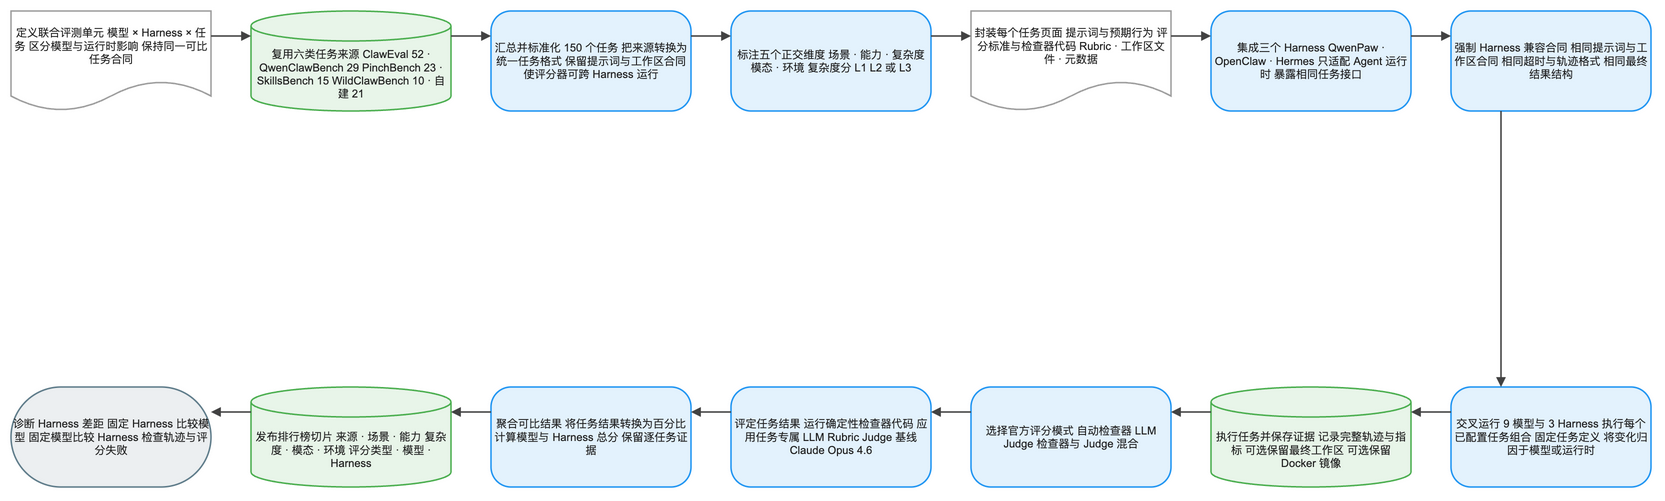

The diagram above was exported from draw.io. Its source (the exported page's mxGraphModel, read from the mxfile embedded in the PNG):
<mxGraphModel dx="1120" dy="720" grid="1" gridSize="8" guides="1" tooltips="1" connect="1" arrows="1" fold="1" page="1" pageScale="1" pageWidth="1640" pageHeight="552" math="1" background="#FFFFFF">
  <root>
    <mxCell id="0" />
    <mxCell id="1" parent="0" />
    <mxCell id="2" value="定义联合评测单元 模型 × Harness × 任务 区分模型与运行时影响 保持同一可比任务合同" style="shape=document;boundedLbl=1;html=1;whiteSpace=wrap;fillColor=#FFFFFF;strokeColor=#9E9E9E;strokeWidth=1.5;fontColor=#212121;fontSize=11;fontFamily=Arial, Helvetica, sans-serif;verticalAlign=middle;align=center" vertex="1" parent="1">
      <mxGeometry x="-80" y="-8" width="200" height="100" as="geometry" />
    </mxCell>
    <mxCell id="3" value="复用六类任务来源 ClawEval 52 · QwenClawBench 29 PinchBench 23 · SkillsBench 15 WildClawBench 10 · 自建 21" style="shape=cylinder3;boundedLbl=1;backgroundOutline=1;size=15;html=1;whiteSpace=wrap;fillColor=#E8F5E9;strokeColor=#4CAF50;strokeWidth=1.5;fontColor=#212121;fontSize=11;fontFamily=Arial, Helvetica, sans-serif;verticalAlign=middle;align=center" vertex="1" parent="1">
      <mxGeometry x="160" y="-8" width="200" height="100" as="geometry" />
    </mxCell>
    <mxCell id="4" value="汇总并标准化 150 个任务 把来源转换为统一任务格式 保留提示词与工作区合同 使评分器可跨 Harness 运行" style="rounded=1;arcSize=20;html=1;whiteSpace=wrap;fillColor=#E3F2FD;strokeColor=#2196F3;strokeWidth=1.5;fontColor=#212121;fontSize=11;fontFamily=Arial, Helvetica, sans-serif;verticalAlign=middle;align=center" vertex="1" parent="1">
      <mxGeometry x="400" y="-8" width="200" height="100" as="geometry" />
    </mxCell>
    <mxCell id="5" value="标注五个正交维度 场景 · 能力 · 复杂度 模态 · 环境 复杂度分 L1 L2 或 L3" style="rounded=1;arcSize=20;html=1;whiteSpace=wrap;fillColor=#E3F2FD;strokeColor=#2196F3;strokeWidth=1.5;fontColor=#212121;fontSize=11;fontFamily=Arial, Helvetica, sans-serif;verticalAlign=middle;align=center" vertex="1" parent="1">
      <mxGeometry x="640" y="-8" width="200" height="100" as="geometry" />
    </mxCell>
    <mxCell id="6" value="封装每个任务页面 提示词与预期行为 评分标准与检查器代码 Rubric · 工作区文件 · 元数据" style="shape=document;boundedLbl=1;html=1;whiteSpace=wrap;fillColor=#FFFFFF;strokeColor=#9E9E9E;strokeWidth=1.5;fontColor=#212121;fontSize=11;fontFamily=Arial, Helvetica, sans-serif;verticalAlign=middle;align=center" vertex="1" parent="1">
      <mxGeometry x="880" y="-8" width="200" height="100" as="geometry" />
    </mxCell>
    <mxCell id="7" value="集成三个 Harness QwenPaw · OpenClaw · Hermes 只适配 Agent 运行时 暴露相同任务接口" style="rounded=1;arcSize=20;html=1;whiteSpace=wrap;fillColor=#E3F2FD;strokeColor=#2196F3;strokeWidth=1.5;fontColor=#212121;fontSize=11;fontFamily=Arial, Helvetica, sans-serif;verticalAlign=middle;align=center" vertex="1" parent="1">
      <mxGeometry x="1120" y="-8" width="200" height="100" as="geometry" />
    </mxCell>
    <mxCell id="8" value="强制 Harness 兼容合同 相同提示词与工作区合同 相同超时与轨迹格式 相同最终结果结构" style="rounded=1;arcSize=20;html=1;whiteSpace=wrap;fillColor=#E3F2FD;strokeColor=#2196F3;strokeWidth=1.5;fontColor=#212121;fontSize=11;fontFamily=Arial, Helvetica, sans-serif;verticalAlign=middle;align=center" vertex="1" parent="1">
      <mxGeometry x="1360" y="-8" width="200" height="100" as="geometry" />
    </mxCell>
    <mxCell id="9" value="交叉运行 9 模型与 3 Harness 执行每个已配置任务组合 固定任务定义 将变化归因于模型或运行时" style="rounded=1;arcSize=20;html=1;whiteSpace=wrap;fillColor=#E3F2FD;strokeColor=#2196F3;strokeWidth=1.5;fontColor=#212121;fontSize=11;fontFamily=Arial, Helvetica, sans-serif;verticalAlign=middle;align=center" vertex="1" parent="1">
      <mxGeometry x="1360" y="368" width="200" height="100" as="geometry" />
    </mxCell>
    <mxCell id="10" value="执行任务并保存证据 记录完整轨迹与指标 可选保留最终工作区 可选保留 Docker 镜像" style="shape=cylinder3;boundedLbl=1;backgroundOutline=1;size=15;html=1;whiteSpace=wrap;fillColor=#E8F5E9;strokeColor=#4CAF50;strokeWidth=1.5;fontColor=#212121;fontSize=11;fontFamily=Arial, Helvetica, sans-serif;verticalAlign=middle;align=center" vertex="1" parent="1">
      <mxGeometry x="1120" y="368" width="200" height="100" as="geometry" />
    </mxCell>
    <mxCell id="11" value="选择官方评分模式 自动检查器 LLM Judge 检查器与 Judge 混合" style="rounded=1;arcSize=20;html=1;whiteSpace=wrap;fillColor=#E3F2FD;strokeColor=#2196F3;strokeWidth=1.5;fontColor=#212121;fontSize=11;fontFamily=Arial, Helvetica, sans-serif;verticalAlign=middle;align=center" vertex="1" parent="1">
      <mxGeometry x="880" y="368" width="200" height="100" as="geometry" />
    </mxCell>
    <mxCell id="12" value="评定任务结果 运行确定性检查器代码 应用任务专属 LLM Rubric Judge 基线 Claude Opus 4.6" style="rounded=1;arcSize=20;html=1;whiteSpace=wrap;fillColor=#E3F2FD;strokeColor=#2196F3;strokeWidth=1.5;fontColor=#212121;fontSize=11;fontFamily=Arial, Helvetica, sans-serif;verticalAlign=middle;align=center" vertex="1" parent="1">
      <mxGeometry x="640" y="368" width="200" height="100" as="geometry" />
    </mxCell>
    <mxCell id="13" value="聚合可比结果 将任务结果转换为百分比 计算模型与 Harness 总分 保留逐任务证据" style="rounded=1;arcSize=20;html=1;whiteSpace=wrap;fillColor=#E3F2FD;strokeColor=#2196F3;strokeWidth=1.5;fontColor=#212121;fontSize=11;fontFamily=Arial, Helvetica, sans-serif;verticalAlign=middle;align=center" vertex="1" parent="1">
      <mxGeometry x="400" y="368" width="200" height="100" as="geometry" />
    </mxCell>
    <mxCell id="14" value="发布排行榜切片 来源 · 场景 · 能力 复杂度 · 模态 · 环境 评分类型 · 模型 · Harness" style="shape=cylinder3;boundedLbl=1;backgroundOutline=1;size=15;html=1;whiteSpace=wrap;fillColor=#E8F5E9;strokeColor=#4CAF50;strokeWidth=1.5;fontColor=#212121;fontSize=11;fontFamily=Arial, Helvetica, sans-serif;verticalAlign=middle;align=center" vertex="1" parent="1">
      <mxGeometry x="160" y="368" width="200" height="100" as="geometry" />
    </mxCell>
    <mxCell id="15" value="诊断 Harness 差距 固定 Harness 比较模型 固定模型比较 Harness 检查轨迹与评分失败" style="rounded=1;arcSize=50;html=1;whiteSpace=wrap;fillColor=#ECEFF1;strokeColor=#607D8B;strokeWidth=1.5;fontColor=#212121;fontSize=11;fontFamily=Arial, Helvetica, sans-serif;verticalAlign=middle;align=center" vertex="1" parent="1">
      <mxGeometry x="-80" y="368" width="200" height="100" as="geometry" />
    </mxCell>
    <mxCell id="16" value="" style="edgeStyle=orthogonalEdgeStyle;rounded=0;orthogonalLoop=1;jettySize=auto;html=1;strokeColor=#424242;strokeWidth=1.5;endArrow=block;endFill=1;exitX=1;exitY=0.25;exitDx=0;exitDy=0;entryX=0;entryY=0.25;entryDx=0;entryDy=0;jumpStyle=arc;jumpSize=8" edge="1" parent="1" source="2" target="3">
      <mxGeometry relative="1" as="geometry" />
    </mxCell>
    <mxCell id="17" value="" style="edgeStyle=orthogonalEdgeStyle;rounded=0;orthogonalLoop=1;jettySize=auto;html=1;strokeColor=#424242;strokeWidth=1.5;endArrow=block;endFill=1;exitX=1;exitY=0.25;exitDx=0;exitDy=0;entryX=0;entryY=0.25;entryDx=0;entryDy=0;jumpStyle=arc;jumpSize=8" edge="1" parent="1" source="3" target="4">
      <mxGeometry relative="1" as="geometry" />
    </mxCell>
    <mxCell id="18" value="" style="edgeStyle=orthogonalEdgeStyle;rounded=0;orthogonalLoop=1;jettySize=auto;html=1;strokeColor=#424242;strokeWidth=1.5;endArrow=block;endFill=1;exitX=1;exitY=0.25;exitDx=0;exitDy=0;entryX=0;entryY=0.25;entryDx=0;entryDy=0;jumpStyle=arc;jumpSize=8" edge="1" parent="1" source="4" target="5">
      <mxGeometry relative="1" as="geometry" />
    </mxCell>
    <mxCell id="19" value="" style="edgeStyle=orthogonalEdgeStyle;rounded=0;orthogonalLoop=1;jettySize=auto;html=1;strokeColor=#424242;strokeWidth=1.5;endArrow=block;endFill=1;exitX=1;exitY=0.25;exitDx=0;exitDy=0;entryX=0;entryY=0.25;entryDx=0;entryDy=0;jumpStyle=arc;jumpSize=8" edge="1" parent="1" source="5" target="6">
      <mxGeometry relative="1" as="geometry" />
    </mxCell>
    <mxCell id="20" value="" style="edgeStyle=orthogonalEdgeStyle;rounded=0;orthogonalLoop=1;jettySize=auto;html=1;strokeColor=#424242;strokeWidth=1.5;endArrow=block;endFill=1;exitX=1;exitY=0.25;exitDx=0;exitDy=0;entryX=0;entryY=0.25;entryDx=0;entryDy=0;jumpStyle=arc;jumpSize=8" edge="1" parent="1" source="6" target="7">
      <mxGeometry relative="1" as="geometry" />
    </mxCell>
    <mxCell id="21" value="" style="edgeStyle=orthogonalEdgeStyle;rounded=0;orthogonalLoop=1;jettySize=auto;html=1;strokeColor=#424242;strokeWidth=1.5;endArrow=block;endFill=1;exitX=1;exitY=0.25;exitDx=0;exitDy=0;entryX=0;entryY=0.25;entryDx=0;entryDy=0;jumpStyle=arc;jumpSize=8" edge="1" parent="1" source="7" target="8">
      <mxGeometry relative="1" as="geometry" />
    </mxCell>
    <mxCell id="22" value="" style="edgeStyle=orthogonalEdgeStyle;rounded=0;orthogonalLoop=1;jettySize=auto;html=1;strokeColor=#424242;strokeWidth=1.5;endArrow=block;endFill=1;exitX=0.25;exitY=1;exitDx=0;exitDy=0;entryX=0.25;entryY=0;entryDx=0;entryDy=0;jumpStyle=arc;jumpSize=8" edge="1" parent="1" source="8" target="9">
      <mxGeometry relative="1" as="geometry" />
    </mxCell>
    <mxCell id="23" value="" style="edgeStyle=orthogonalEdgeStyle;rounded=0;orthogonalLoop=1;jettySize=auto;html=1;strokeColor=#424242;strokeWidth=1.5;endArrow=block;endFill=1;exitX=0;exitY=0.25;exitDx=0;exitDy=0;entryX=1;entryY=0.25;entryDx=0;entryDy=0;jumpStyle=arc;jumpSize=8" edge="1" parent="1" source="9" target="10">
      <mxGeometry relative="1" as="geometry" />
    </mxCell>
    <mxCell id="24" value="" style="edgeStyle=orthogonalEdgeStyle;rounded=0;orthogonalLoop=1;jettySize=auto;html=1;strokeColor=#424242;strokeWidth=1.5;endArrow=block;endFill=1;exitX=0;exitY=0.25;exitDx=0;exitDy=0;entryX=1;entryY=0.25;entryDx=0;entryDy=0;jumpStyle=arc;jumpSize=8" edge="1" parent="1" source="10" target="11">
      <mxGeometry relative="1" as="geometry" />
    </mxCell>
    <mxCell id="25" value="" style="edgeStyle=orthogonalEdgeStyle;rounded=0;orthogonalLoop=1;jettySize=auto;html=1;strokeColor=#424242;strokeWidth=1.5;endArrow=block;endFill=1;exitX=0;exitY=0.25;exitDx=0;exitDy=0;entryX=1;entryY=0.25;entryDx=0;entryDy=0;jumpStyle=arc;jumpSize=8" edge="1" parent="1" source="11" target="12">
      <mxGeometry relative="1" as="geometry" />
    </mxCell>
    <mxCell id="26" value="" style="edgeStyle=orthogonalEdgeStyle;rounded=0;orthogonalLoop=1;jettySize=auto;html=1;strokeColor=#424242;strokeWidth=1.5;endArrow=block;endFill=1;exitX=0;exitY=0.25;exitDx=0;exitDy=0;entryX=1;entryY=0.25;entryDx=0;entryDy=0;jumpStyle=arc;jumpSize=8" edge="1" parent="1" source="12" target="13">
      <mxGeometry relative="1" as="geometry" />
    </mxCell>
    <mxCell id="27" value="" style="edgeStyle=orthogonalEdgeStyle;rounded=0;orthogonalLoop=1;jettySize=auto;html=1;strokeColor=#424242;strokeWidth=1.5;endArrow=block;endFill=1;exitX=0;exitY=0.25;exitDx=0;exitDy=0;entryX=1;entryY=0.25;entryDx=0;entryDy=0;jumpStyle=arc;jumpSize=8" edge="1" parent="1" source="13" target="14">
      <mxGeometry relative="1" as="geometry" />
    </mxCell>
    <mxCell id="28" value="" style="edgeStyle=orthogonalEdgeStyle;rounded=0;orthogonalLoop=1;jettySize=auto;html=1;strokeColor=#424242;strokeWidth=1.5;endArrow=block;endFill=1;exitX=0;exitY=0.25;exitDx=0;exitDy=0;entryX=1;entryY=0.25;entryDx=0;entryDy=0;jumpStyle=arc;jumpSize=8" edge="1" parent="1" source="14" target="15">
      <mxGeometry relative="1" as="geometry" />
    </mxCell>
  </root>
</mxGraphModel>